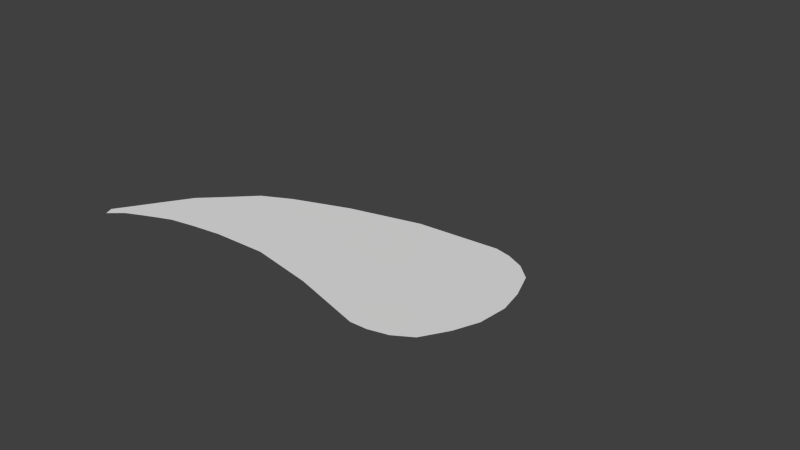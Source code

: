 # Source: corte.blend  (saved by Blender 2.76.0; exported with 4.5.12 LTS)
import bpy
from mathutils import Matrix  # noqa: F401  (used for matrix-valued properties, if any)

bpy.ops.wm.read_factory_settings(use_empty=True)
scene = bpy.context.scene
scene.name = 'Scene'

# ---- collections
col_collection_1 = bpy.data.collections.new('Collection 1'); scene.collection.children.link(col_collection_1)

# ---- materials (node trees are filled in below, after node groups)
mat_material = bpy.data.materials.new('Material')
mat_material.alpha_threshold = 0.0
mat_material.use_transparent_shadow = False
mat_material.roughness = 0.5
mat_material.line_color = (0.0, 0.0, 0.0, 1.0)

# ---- material node trees

# ---- world
world_world = bpy.data.worlds.new('World'); scene.world = world_world
world_world.color = (0.05088, 0.05088, 0.05088)
world_world.use_sun_shadow = False
world_world.sun_shadow_jitter_overblur = 0.0
world_world.cycles.sampling_method = 'MANUAL'
world_world.cycles.sample_map_resolution = 256

# ---- cameras
cam_camera = bpy.data.cameras.new('Camera')
cam_camera.clip_end = 100.0
cam_camera.lens = 35.0
cam_camera.sensor_width = 32.0
cam_camera.sensor_height = 18.0
cam_camera.ortho_scale = 7.314
cam_camera.dof.focus_distance = 0.0
cam_camera.dof.aperture_fstop = 128.0

# ---- meshes
me_cube = bpy.data.meshes.new('Cube')
me_cube.from_pydata([(1.0, 1.249, -0.007934), (1.0, -1.249, -0.007934), (-0.09217, -1.069, -0.007934), (-0.2144, 1.053, -0.007934), (1.506, 1.114, -0.007934), (1.506, -1.114, -0.007934), (1.238, -1.214, -0.007934), (1.238, 1.214, -0.007934), (1.744, 0.9334, -0.007934), (1.744, -0.9334, -0.007934), (1.923, 0.5632, -0.007934), (1.923, -0.5632, -0.007934), (2.027, 0.2096, -0.007934), (2.027, -0.2096, -0.007934), (-1.089, -1.0, -0.007934), (-1.274, 0.6846, -0.007934), (-1.908, -1.112, -0.007934), (-2.1, 0.2979, -0.007934), (-2.745, -1.335, -0.007934), (-2.883, -0.3961, -0.007934), (-2.346, -1.219, -0.007934), (-2.533, 0.02883, -0.007934), (-3.164, -1.558, -0.007934), (-3.377, -1.167, -0.007934), (-3.407, -1.699, -0.007934), (-3.54, -1.509, -0.007934), (-2.969, -1.452, -0.007934), (-3.151, -0.7094, -0.007934), (-3.593, -1.892, -0.007934), (-3.673, -1.778, -0.007934)], [], [(0, 1, 2, 3), (11, 10, 12, 13), (5, 4, 8, 9), (6, 7, 4, 5), (1, 0, 7, 6), (9, 8, 10, 11), (3, 2, 14, 15), (15, 14, 16, 17), (21, 20, 18, 19), (17, 16, 20, 21), (27, 26, 22, 23), (23, 22, 24, 25), (19, 18, 26, 27), (25, 24, 28, 29)])
_uv = me_cube.uv_layers.new(name='UVMap')
_uv.uv.foreach_set('vector', [-5.96e-08, 1.0, 0.0, -5.96e-08, 1.0, 0.0, 1.0, 1.0, 1.0, -5.96e-08, 1.0, 1.0, 0.0, 1.0, -5.96e-08, 0.0, 1.0, -5.96e-08, 1.0, 1.0, 0.0, 1.0, -5.96e-08, 0.0, 1.0, -5.96e-08, 1.0, 1.0, 0.0, 1.0, -5.96e-08, 0.0, 1.0, -5.96e-08, 1.0, 1.0, 0.0, 1.0, -5.96e-08, 0.0, 1.0, -5.96e-08, 1.0, 1.0, 0.0, 1.0, -5.96e-08, 0.0, -5.96e-08, 1.0, 0.0, -5.96e-08, 1.0, 0.0, 1.0, 1.0, -5.96e-08, 1.0, 0.0, -5.96e-08, 1.0, 0.0, 1.0, 1.0, -5.96e-08, 1.0, 0.0, -5.96e-08, 1.0, 0.0, 1.0, 1.0, -5.96e-08, 1.0, 0.0, -5.96e-08, 1.0, 0.0, 1.0, 1.0, -5.96e-08, 1.0, 0.0, -5.96e-08, 1.0, 0.0, 1.0, 1.0, -5.96e-08, 1.0, 0.0, -5.96e-08, 1.0, 0.0, 1.0, 1.0, -5.96e-08, 1.0, 0.0, -5.96e-08, 1.0, 0.0, 1.0, 1.0, -5.96e-08, 1.0, 0.0, -5.96e-08, 1.0, 0.0, 1.0, 1.0])
me_cube.materials.append(mat_material)
me_cube.use_remesh_preserve_volume = False
me_cube.use_remesh_preserve_attributes = False
me_cube.use_mirror_vertex_groups = False
me_cube.update()

# ---- objects
ob_cube = bpy.data.objects.new('Cube', me_cube)
ob_camera = bpy.data.objects.new('Camera', cam_camera)

# ---- transforms, parenting, visibility, modifiers, constraints
ob_cube.location = (0.0, 0.0, 0.0)
ob_cube.lock_rotations_4d = False
ob_cube.empty_display_type = 'ARROWS'
ob_cube.lineart.crease_threshold = 0.0
ob_camera.location = (7.481, -6.508, 5.344)
ob_camera.rotation_euler = (1.109, 0.01082, 0.8149)
ob_camera.lock_rotations_4d = False
ob_camera.empty_display_type = 'ARROWS'
ob_camera.color = (0.0, 0.0, 0.0, 0.0)
ob_camera.display_type = 'WIRE'
ob_camera.lineart.crease_threshold = 0.0

# ---- collection membership
col_collection_1.objects.link(ob_cube)
col_collection_1.objects.link(ob_camera)

# ---- scene / render settings (as saved in the file)
scene.camera = ob_camera
scene.frame_start = 1; scene.frame_end = 250; scene.frame_set(1)
scene.render.engine = 'BLENDER_EEVEE_NEXT'
scene.render.resolution_percentage = 50
scene.render.dither_intensity = 0.0
scene.cycles.use_denoising = False
scene.cycles.samples = 10
scene.cycles.sampling_pattern = 'TABULATED_SOBOL'
scene.cycles.light_sampling_threshold = 0.0
scene.cycles.use_adaptive_sampling = False
scene.cycles.use_light_tree = False
scene.cycles.blur_glossy = 0.0
scene.cycles.pixel_filter_type = 'GAUSSIAN'
scene.cycles.sample_clamp_indirect = 0.0
scene.view_settings.view_transform = 'Standard'
bpy.context.view_layer.update()

# ---- added for rendering (the .blend has no usable light): sun
light_auto_sun = bpy.data.lights.new('AutoSun', 'SUN')
light_auto_sun.energy = 3.0
light_auto_sun.angle = 0.0523599
ob_auto_sun = bpy.data.objects.new('AutoSun', light_auto_sun)
scene.collection.objects.link(ob_auto_sun)
ob_auto_sun.rotation_euler = (0.872665, 0.174533, 0.523599)
bpy.context.view_layer.update()
